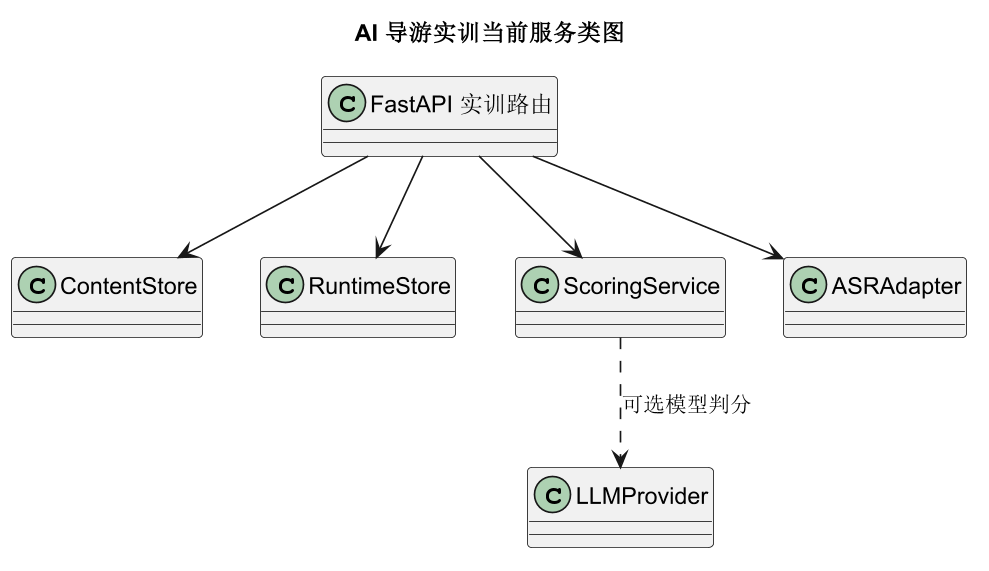

The diagram above was rendered by PlantUML. Its source (embedded in the PNG):
@startuml
skinparam dpi 160
skinparam shadowing false
skinparam classAttributeIconSize 0
title AI 导游实训当前服务类图

class "FastAPI 实训路由" as API
class ContentStore
class RuntimeStore
class ScoringService
class LLMProvider
class ASRAdapter

API --> ContentStore
API --> RuntimeStore
API --> ScoringService
API --> ASRAdapter
ScoringService ..> LLMProvider : 可选模型判分
@enduml